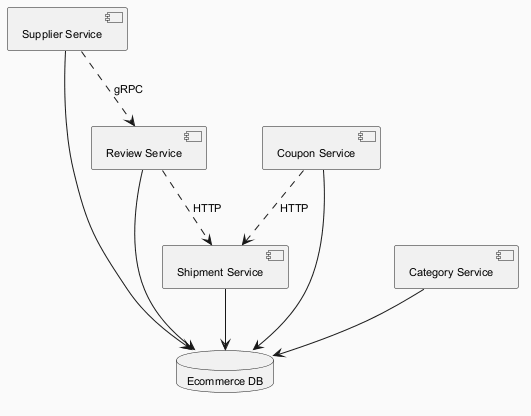

The diagram above was rendered by PlantUML. Its source (embedded in the PNG):
@startuml
skinparam backgroundColor #FAFAFA
skinparam classBackgroundColor #FFF3E0
skinparam classBorderColor #E65100
skinparam defaultFontSize 11
component "Supplier Service" as C_SupplierService
component "Coupon Service" as C_CouponService
component "Shipment Service" as C_ShipmentService
component "Review Service" as C_ReviewService
component "Category Service" as C_CategoryService
database "Ecommerce DB" as DB_ecommerce
C_SupplierService --> DB_ecommerce
C_CouponService --> DB_ecommerce
C_ShipmentService --> DB_ecommerce
C_ReviewService --> DB_ecommerce
C_CategoryService --> DB_ecommerce
C_SupplierService ..> C_ReviewService : gRPC
C_CouponService ..> C_ShipmentService : HTTP
C_ReviewService ..> C_ShipmentService : HTTP
@enduml